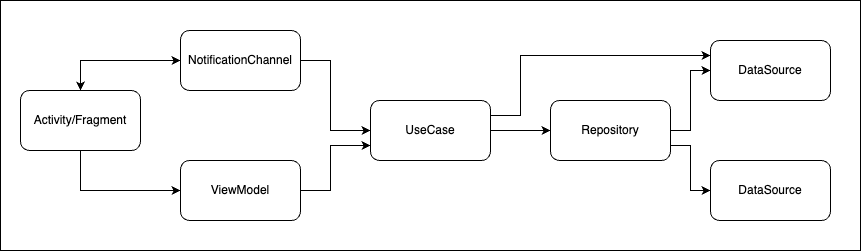

The diagram above was exported from draw.io. Its source (the exported page's mxGraphModel, read from the mxfile embedded in the PNG):
<mxGraphModel dx="1234" dy="709" grid="1" gridSize="10" guides="1" tooltips="1" connect="1" arrows="1" fold="1" page="1" pageScale="1" pageWidth="827" pageHeight="1169" math="0" shadow="0">
  <root>
    <mxCell id="0" />
    <mxCell id="1" parent="0" />
    <mxCell id="q62RoaCgLRBn8BajX8b8-1" value="Activity/Fragment" style="rounded=1;whiteSpace=wrap;html=1;" vertex="1" parent="1">
      <mxGeometry x="30" y="320" width="120" height="60" as="geometry" />
    </mxCell>
    <mxCell id="q62RoaCgLRBn8BajX8b8-2" value="ViewModel" style="rounded=1;whiteSpace=wrap;html=1;" vertex="1" parent="1">
      <mxGeometry x="190" y="390" width="120" height="60" as="geometry" />
    </mxCell>
    <mxCell id="q62RoaCgLRBn8BajX8b8-3" value="NotificationChannel" style="rounded=1;whiteSpace=wrap;html=1;" vertex="1" parent="1">
      <mxGeometry x="190" y="260" width="120" height="60" as="geometry" />
    </mxCell>
    <mxCell id="q62RoaCgLRBn8BajX8b8-5" value="UseCase" style="rounded=1;whiteSpace=wrap;html=1;" vertex="1" parent="1">
      <mxGeometry x="380" y="330" width="120" height="60" as="geometry" />
    </mxCell>
    <mxCell id="q62RoaCgLRBn8BajX8b8-6" value="Repository" style="rounded=1;whiteSpace=wrap;html=1;" vertex="1" parent="1">
      <mxGeometry x="560" y="330" width="120" height="60" as="geometry" />
    </mxCell>
    <mxCell id="q62RoaCgLRBn8BajX8b8-7" value="DataSource" style="rounded=1;whiteSpace=wrap;html=1;" vertex="1" parent="1">
      <mxGeometry x="720" y="270" width="120" height="60" as="geometry" />
    </mxCell>
    <mxCell id="q62RoaCgLRBn8BajX8b8-8" value="DataSource" style="rounded=1;whiteSpace=wrap;html=1;" vertex="1" parent="1">
      <mxGeometry x="720" y="390" width="120" height="60" as="geometry" />
    </mxCell>
    <mxCell id="q62RoaCgLRBn8BajX8b8-10" value="" style="endArrow=classic;startArrow=classic;html=1;rounded=0;exitX=0.5;exitY=0;exitDx=0;exitDy=0;entryX=0;entryY=0.5;entryDx=0;entryDy=0;" edge="1" parent="1" source="q62RoaCgLRBn8BajX8b8-1" target="q62RoaCgLRBn8BajX8b8-3">
      <mxGeometry width="50" height="50" relative="1" as="geometry">
        <mxPoint x="380" y="450" as="sourcePoint" />
        <mxPoint x="430" y="400" as="targetPoint" />
        <Array as="points">
          <mxPoint x="90" y="290" />
        </Array>
      </mxGeometry>
    </mxCell>
    <mxCell id="q62RoaCgLRBn8BajX8b8-11" value="" style="endArrow=classic;html=1;rounded=0;exitX=0.5;exitY=1;exitDx=0;exitDy=0;entryX=0;entryY=0.5;entryDx=0;entryDy=0;" edge="1" parent="1" source="q62RoaCgLRBn8BajX8b8-1" target="q62RoaCgLRBn8BajX8b8-2">
      <mxGeometry width="50" height="50" relative="1" as="geometry">
        <mxPoint x="380" y="450" as="sourcePoint" />
        <mxPoint x="430" y="400" as="targetPoint" />
        <Array as="points">
          <mxPoint x="90" y="420" />
        </Array>
      </mxGeometry>
    </mxCell>
    <mxCell id="q62RoaCgLRBn8BajX8b8-12" value="" style="endArrow=classic;html=1;rounded=0;exitX=1;exitY=0.5;exitDx=0;exitDy=0;entryX=0;entryY=0.5;entryDx=0;entryDy=0;entryPerimeter=0;" edge="1" parent="1" source="q62RoaCgLRBn8BajX8b8-3" target="q62RoaCgLRBn8BajX8b8-5">
      <mxGeometry width="50" height="50" relative="1" as="geometry">
        <mxPoint x="380" y="450" as="sourcePoint" />
        <mxPoint x="430" y="400" as="targetPoint" />
        <Array as="points">
          <mxPoint x="340" y="290" />
          <mxPoint x="340" y="360" />
        </Array>
      </mxGeometry>
    </mxCell>
    <mxCell id="q62RoaCgLRBn8BajX8b8-13" value="" style="endArrow=classic;html=1;rounded=0;exitX=1;exitY=0.5;exitDx=0;exitDy=0;entryX=0;entryY=0.75;entryDx=0;entryDy=0;" edge="1" parent="1" source="q62RoaCgLRBn8BajX8b8-2" target="q62RoaCgLRBn8BajX8b8-5">
      <mxGeometry width="50" height="50" relative="1" as="geometry">
        <mxPoint x="380" y="450" as="sourcePoint" />
        <mxPoint x="430" y="400" as="targetPoint" />
        <Array as="points">
          <mxPoint x="340" y="420" />
          <mxPoint x="340" y="375" />
        </Array>
      </mxGeometry>
    </mxCell>
    <mxCell id="q62RoaCgLRBn8BajX8b8-14" value="" style="endArrow=classic;html=1;rounded=0;exitX=1;exitY=0.5;exitDx=0;exitDy=0;entryX=0;entryY=0.5;entryDx=0;entryDy=0;" edge="1" parent="1" source="q62RoaCgLRBn8BajX8b8-5" target="q62RoaCgLRBn8BajX8b8-6">
      <mxGeometry width="50" height="50" relative="1" as="geometry">
        <mxPoint x="380" y="450" as="sourcePoint" />
        <mxPoint x="430" y="400" as="targetPoint" />
      </mxGeometry>
    </mxCell>
    <mxCell id="q62RoaCgLRBn8BajX8b8-15" value="" style="endArrow=classic;html=1;rounded=0;exitX=1;exitY=0.5;exitDx=0;exitDy=0;entryX=0;entryY=0.5;entryDx=0;entryDy=0;" edge="1" parent="1" source="q62RoaCgLRBn8BajX8b8-6" target="q62RoaCgLRBn8BajX8b8-7">
      <mxGeometry width="50" height="50" relative="1" as="geometry">
        <mxPoint x="380" y="450" as="sourcePoint" />
        <mxPoint x="430" y="400" as="targetPoint" />
        <Array as="points">
          <mxPoint x="700" y="360" />
          <mxPoint x="700" y="300" />
        </Array>
      </mxGeometry>
    </mxCell>
    <mxCell id="q62RoaCgLRBn8BajX8b8-16" value="" style="endArrow=classic;html=1;rounded=0;exitX=1;exitY=0.75;exitDx=0;exitDy=0;entryX=0;entryY=0.5;entryDx=0;entryDy=0;" edge="1" parent="1" source="q62RoaCgLRBn8BajX8b8-6" target="q62RoaCgLRBn8BajX8b8-8">
      <mxGeometry width="50" height="50" relative="1" as="geometry">
        <mxPoint x="380" y="450" as="sourcePoint" />
        <mxPoint x="430" y="400" as="targetPoint" />
        <Array as="points">
          <mxPoint x="700" y="375" />
          <mxPoint x="700" y="420" />
        </Array>
      </mxGeometry>
    </mxCell>
    <mxCell id="q62RoaCgLRBn8BajX8b8-17" value="" style="endArrow=classic;html=1;rounded=0;exitX=1;exitY=0.25;exitDx=0;exitDy=0;entryX=0;entryY=0.25;entryDx=0;entryDy=0;" edge="1" parent="1" source="q62RoaCgLRBn8BajX8b8-5" target="q62RoaCgLRBn8BajX8b8-7">
      <mxGeometry width="50" height="50" relative="1" as="geometry">
        <mxPoint x="380" y="450" as="sourcePoint" />
        <mxPoint x="430" y="400" as="targetPoint" />
        <Array as="points">
          <mxPoint x="530" y="345" />
          <mxPoint x="530" y="285" />
        </Array>
      </mxGeometry>
    </mxCell>
    <mxCell id="q62RoaCgLRBn8BajX8b8-18" value="" style="rounded=0;whiteSpace=wrap;html=1;fillColor=none;" vertex="1" parent="1">
      <mxGeometry x="10" y="230" width="860" height="250" as="geometry" />
    </mxCell>
  </root>
</mxGraphModel>